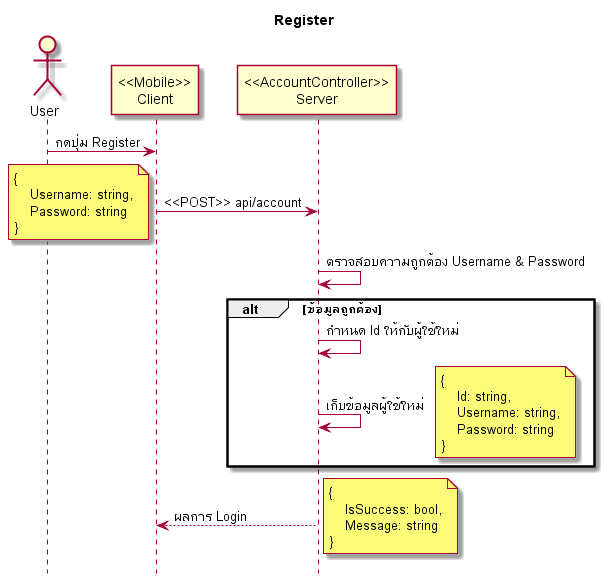

The diagram above was rendered by PlantUML. Its source (embedded in the PNG):
@startuml

hide footbox
title Register

actor User
participant "<<Mobile>>\nClient" as Client
participant "<<AccountController>>\nServer" as Server

User -> Client: กดปุ่ม Register
Client -> Server: <<POST>> api/account
note left
    {
        Username: string,
        Password: string
    }
end note
Server -> Server: ตรวจสอบความถูกต้อง Username & Password
alt ข้อมูลถูกต้อง
    Server -> Server: กำหนด Id ให้กับผู้ใช้ใหม่
    Server -> Server: เก็บข้อมูลผู้ใช้ใหม่
    note right
        {
            Id: string,
            Username: string,
            Password: string
        }
    end note
end

Server --> Client: ผลการ Login
note right
    {
        IsSuccess: bool,
        Message: string
    }
end note

@enduml